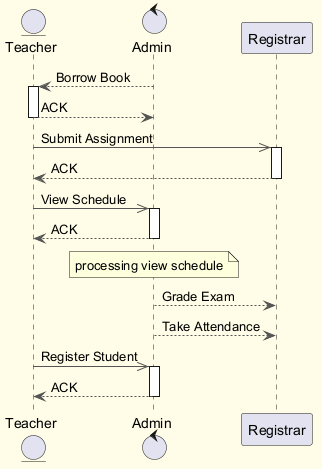

The diagram above was rendered by PlantUML. Its source (embedded in the PNG):
@startuml
skinparam backgroundColor #FFFDE7
skinparam classBackgroundColor #FFF9C4
skinparam classBorderColor #F57F17
skinparam ArrowColor #555555
entity "Teacher" as T
control "Admin" as A
participant "Registrar" as R
A --> T : Borrow Book
activate T
T --> A : ACK
deactivate T
T ->> R : Submit Assignment
activate R
R --> T : ACK
deactivate R
T ->> A : View Schedule
activate A
A --> T : ACK
deactivate A
note over A : processing view schedule
A --> R : Grade Exam
A --> R : Take Attendance
T ->> A : Register Student
activate A
A --> T : ACK
deactivate A
@enduml